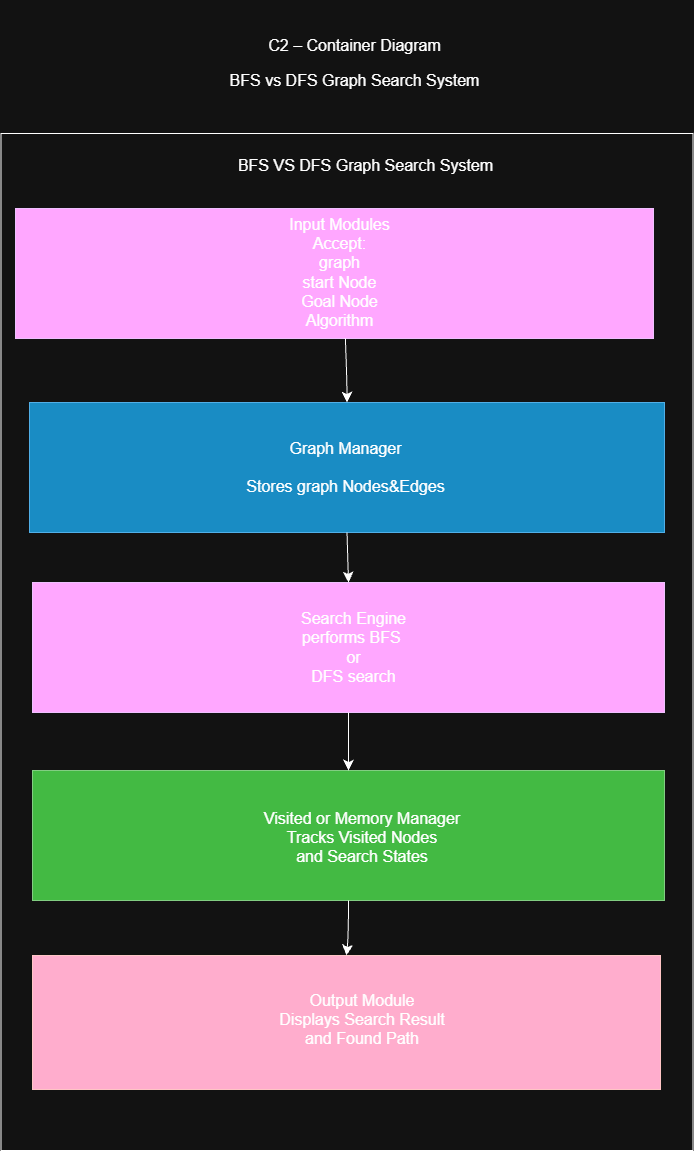

The diagram above was exported from draw.io. Its source (the exported page's mxGraphModel, read from the mxfile embedded in the PNG):
<mxGraphModel dx="2741" dy="1598" grid="0" gridSize="10" guides="1" tooltips="1" connect="1" arrows="1" fold="1" page="0" pageScale="1" pageWidth="827" pageHeight="1169" math="0" shadow="0">
  <root>
    <mxCell id="0" />
    <mxCell id="1" parent="0" />
    <mxCell id="2KulIoePNMuCuCUNWWFv-3" parent="1" style="whiteSpace=wrap;html=1;" value="" vertex="1">
      <mxGeometry height="1017" width="692" x="-137.5" y="34" as="geometry" />
    </mxCell>
    <mxCell id="2KulIoePNMuCuCUNWWFv-4" parent="1" style="text;html=1;whiteSpace=wrap;strokeColor=none;fillColor=none;align=center;verticalAlign=middle;rounded=0;fontSize=16;" value="BFS VS DFS Graph Search System" vertex="1">
      <mxGeometry height="30" width="261" x="97" y="51" as="geometry" />
    </mxCell>
    <mxCell id="2KulIoePNMuCuCUNWWFv-5" parent="1" style="whiteSpace=wrap;html=1;labelBackgroundColor=light-dark(#D3B8D5,#EDCCFF);fillColor=#6a00ff;fontColor=#ffffff;strokeColor=#3700CC;" value="" vertex="1">
      <mxGeometry height="130" width="638" x="-123" y="109" as="geometry" />
    </mxCell>
    <mxCell id="2KulIoePNMuCuCUNWWFv-6" parent="1" style="whiteSpace=wrap;html=1;fillColor=#1ba1e2;fontColor=#ffffff;strokeColor=#006EAF;" value="" vertex="1">
      <mxGeometry height="130" width="635" x="-109" y="303" as="geometry" />
    </mxCell>
    <mxCell id="2KulIoePNMuCuCUNWWFv-7" parent="1" style="whiteSpace=wrap;html=1;fillColor=#6a00ff;fontColor=#ffffff;strokeColor=#3700CC;" value="" vertex="1">
      <mxGeometry height="130" width="632" x="-106" y="483" as="geometry" />
    </mxCell>
    <mxCell id="2KulIoePNMuCuCUNWWFv-9" parent="1" style="whiteSpace=wrap;html=1;fillColor=#008a00;fontColor=#ffffff;strokeColor=#005700;" value="" vertex="1">
      <mxGeometry height="130" width="632" x="-106" y="671" as="geometry" />
    </mxCell>
    <mxCell id="2KulIoePNMuCuCUNWWFv-10" edge="1" parent="1" source="2KulIoePNMuCuCUNWWFv-7" style="edgeStyle=orthogonalEdgeStyle;curved=1;rounded=0;curveGeometry=1;orthogonalLoop=1;jettySize=auto;html=1;innerLoopWaypoints=1;exitX=0.5;exitY=1;exitDx=0;exitDy=0;fontSize=12;startSize=8;endSize=8;" target="2KulIoePNMuCuCUNWWFv-7">
      <mxGeometry relative="1" as="geometry" />
    </mxCell>
    <mxCell id="2KulIoePNMuCuCUNWWFv-11" parent="1" style="whiteSpace=wrap;html=1;fillColor=#a20025;fontColor=#ffffff;strokeColor=#6F0000;" value="" vertex="1">
      <mxGeometry height="134" width="628" x="-106" y="856" as="geometry" />
    </mxCell>
    <mxCell id="2KulIoePNMuCuCUNWWFv-13" parent="1" style="text;html=1;whiteSpace=wrap;strokeColor=none;fillColor=none;align=center;verticalAlign=middle;rounded=0;fontSize=16;" value="Graph Manager&lt;div&gt;&lt;br&gt;&lt;/div&gt;&lt;div&gt;Stores graph Nodes&amp;amp;Edges&lt;/div&gt;" vertex="1">
      <mxGeometry height="103" width="307" x="54" y="316.5" as="geometry" />
    </mxCell>
    <mxCell id="2KulIoePNMuCuCUNWWFv-14" parent="1" style="text;html=1;whiteSpace=wrap;strokeColor=none;fillColor=none;align=center;verticalAlign=middle;rounded=0;fontSize=16;" value="Search Engine&lt;div&gt;performs BFS&amp;nbsp;&lt;/div&gt;&lt;div&gt;or&lt;/div&gt;&lt;div&gt;DFS search&lt;/div&gt;" vertex="1">
      <mxGeometry height="94" width="291" x="70" y="501" as="geometry" />
    </mxCell>
    <mxCell id="2KulIoePNMuCuCUNWWFv-15" parent="1" style="text;html=1;whiteSpace=wrap;strokeColor=none;fillColor=none;align=center;verticalAlign=middle;rounded=0;fontSize=16;" value="Visited or Memory Manager&lt;div&gt;Tracks Visited Nodes&lt;/div&gt;&lt;div&gt;and Search States&lt;/div&gt;" vertex="1">
      <mxGeometry height="88" width="274" x="87" y="694" as="geometry" />
    </mxCell>
    <mxCell id="2KulIoePNMuCuCUNWWFv-16" parent="1" style="text;html=1;whiteSpace=wrap;strokeColor=none;fillColor=none;align=center;verticalAlign=middle;rounded=0;fontSize=16;" value="Output Module&lt;div&gt;Displays Search Result&lt;/div&gt;&lt;div&gt;and Found Path&lt;/div&gt;" vertex="1">
      <mxGeometry height="97" width="286" x="81" y="872" as="geometry" />
    </mxCell>
    <mxCell id="2KulIoePNMuCuCUNWWFv-18" edge="1" parent="1" source="2KulIoePNMuCuCUNWWFv-5" style="edgeStyle=none;orthogonalLoop=1;jettySize=auto;html=1;rounded=0;fontSize=12;startSize=8;endSize=8;curved=1;entryX=0.5;entryY=0;entryDx=0;entryDy=0;exitX=0.517;exitY=0.998;exitDx=0;exitDy=0;exitPerimeter=0;" target="2KulIoePNMuCuCUNWWFv-6" value="">
      <mxGeometry relative="1" width="140" x="-0.0005" as="geometry">
        <Array as="points">
          <mxPoint x="208.5" y="281.2" />
        </Array>
        <mxPoint x="131" y="275.6" as="sourcePoint" />
        <mxPoint x="271" y="275.6" as="targetPoint" />
      </mxGeometry>
    </mxCell>
    <mxCell id="2KulIoePNMuCuCUNWWFv-19" edge="1" parent="1" source="2KulIoePNMuCuCUNWWFv-6" style="edgeStyle=none;orthogonalLoop=1;jettySize=auto;html=1;rounded=0;fontSize=12;startSize=8;endSize=8;curved=1;entryX=0.5;entryY=0;entryDx=0;entryDy=0;exitX=0.5;exitY=1;exitDx=0;exitDy=0;" target="2KulIoePNMuCuCUNWWFv-7" value="">
      <mxGeometry relative="1" width="140" as="geometry">
        <Array as="points" />
        <mxPoint x="134" y="458" as="sourcePoint" />
        <mxPoint x="274" y="458" as="targetPoint" />
      </mxGeometry>
    </mxCell>
    <mxCell id="2KulIoePNMuCuCUNWWFv-25" edge="1" parent="1" source="2KulIoePNMuCuCUNWWFv-7" style="edgeStyle=none;orthogonalLoop=1;jettySize=auto;html=1;rounded=0;fontSize=12;startSize=8;endSize=8;curved=1;entryX=0.5;entryY=0;entryDx=0;entryDy=0;exitX=0.5;exitY=1;exitDx=0;exitDy=0;" target="2KulIoePNMuCuCUNWWFv-9" value="">
      <mxGeometry relative="1" width="140" x="0.38" y="-0.61" as="geometry">
        <Array as="points" />
        <mxPoint x="138.5" y="641" as="sourcePoint" />
        <mxPoint x="278.5" y="641" as="targetPoint" />
      </mxGeometry>
    </mxCell>
    <mxCell id="2KulIoePNMuCuCUNWWFv-26" edge="1" parent="1" source="2KulIoePNMuCuCUNWWFv-9" style="edgeStyle=none;orthogonalLoop=1;jettySize=auto;html=1;rounded=0;fontSize=12;startSize=8;endSize=8;curved=1;entryX=0.5;entryY=0;entryDx=0;entryDy=0;exitX=0.5;exitY=1;exitDx=0;exitDy=0;" target="2KulIoePNMuCuCUNWWFv-11" value="">
      <mxGeometry relative="1" width="140" as="geometry">
        <Array as="points">
          <mxPoint x="210" y="835.6" />
        </Array>
        <mxPoint x="138.5" y="830" as="sourcePoint" />
        <mxPoint x="278.5" y="830" as="targetPoint" />
      </mxGeometry>
    </mxCell>
    <mxCell id="2KulIoePNMuCuCUNWWFv-29" parent="1" style="text;html=1;whiteSpace=wrap;strokeColor=none;fillColor=none;align=center;verticalAlign=middle;rounded=0;fontSize=16;" value="&#10;&lt;p&gt;&lt;span&gt;&lt;span&gt;C2 &lt;/span&gt;&lt;span&gt;– &lt;/span&gt;&lt;span&gt;Container &lt;/span&gt;&lt;span&gt;Diagram&lt;/span&gt;&lt;/span&gt;&lt;/p&gt;&lt;p&gt;&lt;span&gt;BFS &lt;/span&gt;&lt;span&gt;vs &lt;/span&gt;&lt;span&gt;DFS &lt;/span&gt;&lt;span&gt;Graph &lt;/span&gt;&lt;span&gt;Search &lt;/span&gt;&lt;span&gt;System&lt;/span&gt;&lt;/p&gt;&#10;&#10;" vertex="1">
      <mxGeometry height="122" width="325" x="54" y="-88" as="geometry" />
    </mxCell>
    <mxCell id="2KulIoePNMuCuCUNWWFv-32" parent="1" style="text;html=1;whiteSpace=wrap;strokeColor=none;fillColor=none;align=center;verticalAlign=middle;rounded=0;fontSize=16;" value="Input Modules&lt;div&gt;Accept:&lt;/div&gt;&lt;div&gt;graph&lt;/div&gt;&lt;div&gt;start Node&lt;/div&gt;&lt;div&gt;Goal Node&lt;/div&gt;&lt;div&gt;Algorithm&lt;/div&gt;" vertex="1">
      <mxGeometry height="118" width="169" x="117" y="114" as="geometry" />
    </mxCell>
  </root>
</mxGraphModel>